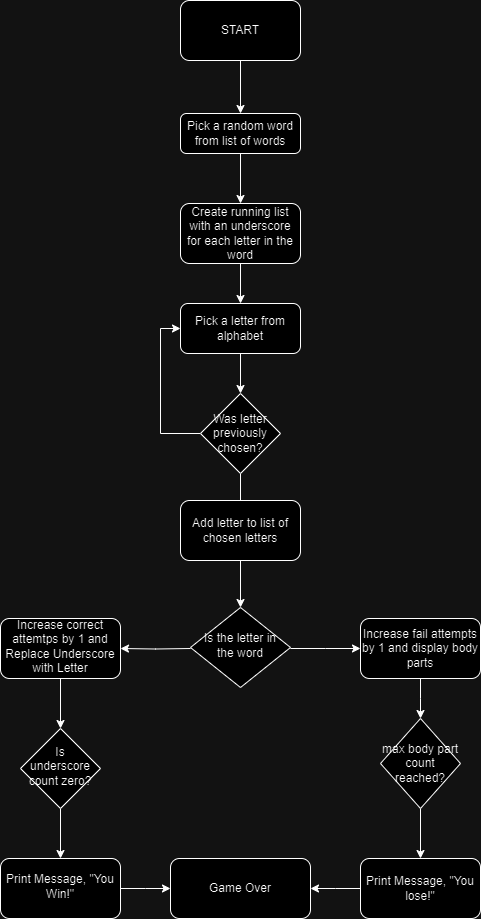

The diagram above was exported from draw.io. Its source (the exported page's mxGraphModel, read from the mxfile embedded in the PNG):
<mxGraphModel dx="1674" dy="780" grid="1" gridSize="10" guides="1" tooltips="1" connect="1" arrows="1" fold="1" page="1" pageScale="1" pageWidth="827" pageHeight="1169" math="0" shadow="0">
  <root>
    <mxCell id="WIyWlLk6GJQsqaUBKTNV-0" />
    <mxCell id="WIyWlLk6GJQsqaUBKTNV-1" parent="WIyWlLk6GJQsqaUBKTNV-0" />
    <mxCell id="L0U67579NY8aqHPSI_gw-0" value="" style="edgeStyle=orthogonalEdgeStyle;rounded=0;orthogonalLoop=1;jettySize=auto;html=1;entryX=0.5;entryY=0;entryDx=0;entryDy=0;" parent="WIyWlLk6GJQsqaUBKTNV-1" source="L0U67579NY8aqHPSI_gw-3" target="L0U67579NY8aqHPSI_gw-5" edge="1">
      <mxGeometry relative="1" as="geometry" />
    </mxCell>
    <mxCell id="WIyWlLk6GJQsqaUBKTNV-3" value="Pick a random word from list of words" style="rounded=1;whiteSpace=wrap;html=1;fontSize=12;glass=0;strokeWidth=1;shadow=0;" parent="WIyWlLk6GJQsqaUBKTNV-1" vertex="1">
      <mxGeometry x="310" y="223" width="120" height="40" as="geometry" />
    </mxCell>
    <mxCell id="bhHlpzPiSgBh2muyALw0-15" value="" style="edgeStyle=orthogonalEdgeStyle;rounded=0;orthogonalLoop=1;jettySize=auto;html=1;" parent="WIyWlLk6GJQsqaUBKTNV-1" target="bhHlpzPiSgBh2muyALw0-14" edge="1">
      <mxGeometry relative="1" as="geometry">
        <mxPoint x="320" y="758" as="sourcePoint" />
      </mxGeometry>
    </mxCell>
    <mxCell id="bhHlpzPiSgBh2muyALw0-35" style="edgeStyle=elbowEdgeStyle;rounded=0;orthogonalLoop=1;jettySize=auto;html=1;entryX=0;entryY=0.5;entryDx=0;entryDy=0;" parent="WIyWlLk6GJQsqaUBKTNV-1" target="WIyWlLk6GJQsqaUBKTNV-7" edge="1">
      <mxGeometry relative="1" as="geometry">
        <mxPoint x="420" y="758" as="sourcePoint" />
      </mxGeometry>
    </mxCell>
    <mxCell id="WIyWlLk6GJQsqaUBKTNV-6" value="Is the letter in the word" style="rhombus;whiteSpace=wrap;html=1;shadow=0;fontFamily=Helvetica;fontSize=12;align=center;strokeWidth=1;spacing=6;spacingTop=-4;" parent="WIyWlLk6GJQsqaUBKTNV-1" vertex="1">
      <mxGeometry x="320" y="717" width="100" height="80" as="geometry" />
    </mxCell>
    <mxCell id="bhHlpzPiSgBh2muyALw0-38" style="edgeStyle=elbowEdgeStyle;rounded=0;orthogonalLoop=1;jettySize=auto;html=1;entryX=0.5;entryY=0;entryDx=0;entryDy=0;" parent="WIyWlLk6GJQsqaUBKTNV-1" source="WIyWlLk6GJQsqaUBKTNV-7" target="L0U67579NY8aqHPSI_gw-23" edge="1">
      <mxGeometry relative="1" as="geometry" />
    </mxCell>
    <mxCell id="WIyWlLk6GJQsqaUBKTNV-7" value="Increase fail attempts by 1 and display body parts" style="rounded=1;whiteSpace=wrap;html=1;fontSize=12;glass=0;strokeWidth=1;shadow=0;" parent="WIyWlLk6GJQsqaUBKTNV-1" vertex="1">
      <mxGeometry x="490" y="728" width="120" height="60" as="geometry" />
    </mxCell>
    <mxCell id="WIyWlLk6GJQsqaUBKTNV-11" value="Game Over" style="rounded=1;whiteSpace=wrap;html=1;fontSize=12;glass=0;strokeWidth=1;shadow=0;" parent="WIyWlLk6GJQsqaUBKTNV-1" vertex="1">
      <mxGeometry x="300" y="968" width="140" height="60" as="geometry" />
    </mxCell>
    <mxCell id="L0U67579NY8aqHPSI_gw-4" value="" style="edgeStyle=orthogonalEdgeStyle;rounded=0;orthogonalLoop=1;jettySize=auto;html=1;" parent="WIyWlLk6GJQsqaUBKTNV-1" source="WIyWlLk6GJQsqaUBKTNV-3" target="L0U67579NY8aqHPSI_gw-3" edge="1">
      <mxGeometry relative="1" as="geometry">
        <mxPoint x="370" y="263" as="sourcePoint" />
        <mxPoint x="370" y="473" as="targetPoint" />
      </mxGeometry>
    </mxCell>
    <mxCell id="L0U67579NY8aqHPSI_gw-3" value="Create running list with an underscore for each letter in the word" style="rounded=1;whiteSpace=wrap;html=1;fontSize=12;glass=0;strokeWidth=1;shadow=0;" parent="WIyWlLk6GJQsqaUBKTNV-1" vertex="1">
      <mxGeometry x="310" y="313" width="120" height="60" as="geometry" />
    </mxCell>
    <mxCell id="L0U67579NY8aqHPSI_gw-6" style="edgeStyle=orthogonalEdgeStyle;rounded=0;orthogonalLoop=1;jettySize=auto;html=1;" parent="WIyWlLk6GJQsqaUBKTNV-1" source="bLjIqdYjYTMIly4nFSiV-0" target="WIyWlLk6GJQsqaUBKTNV-6" edge="1">
      <mxGeometry relative="1" as="geometry" />
    </mxCell>
    <mxCell id="L0U67579NY8aqHPSI_gw-5" value="Pick a letter from alphabet" style="rounded=1;whiteSpace=wrap;html=1;fontSize=12;glass=0;strokeWidth=1;shadow=0;" parent="WIyWlLk6GJQsqaUBKTNV-1" vertex="1">
      <mxGeometry x="310" y="413" width="120" height="50" as="geometry" />
    </mxCell>
    <mxCell id="bhHlpzPiSgBh2muyALw0-22" value="" style="edgeStyle=orthogonalEdgeStyle;rounded=0;orthogonalLoop=1;jettySize=auto;html=1;" parent="WIyWlLk6GJQsqaUBKTNV-1" source="L0U67579NY8aqHPSI_gw-23" target="bhHlpzPiSgBh2muyALw0-21" edge="1">
      <mxGeometry relative="1" as="geometry" />
    </mxCell>
    <mxCell id="L0U67579NY8aqHPSI_gw-23" value="max body part count reached?" style="rhombus;whiteSpace=wrap;html=1;" parent="WIyWlLk6GJQsqaUBKTNV-1" vertex="1">
      <mxGeometry x="510" y="828" width="80" height="90" as="geometry" />
    </mxCell>
    <mxCell id="bhHlpzPiSgBh2muyALw0-18" value="" style="edgeStyle=orthogonalEdgeStyle;rounded=0;orthogonalLoop=1;jettySize=auto;html=1;" parent="WIyWlLk6GJQsqaUBKTNV-1" source="bhHlpzPiSgBh2muyALw0-14" target="bhHlpzPiSgBh2muyALw0-17" edge="1">
      <mxGeometry relative="1" as="geometry" />
    </mxCell>
    <mxCell id="bhHlpzPiSgBh2muyALw0-14" value="Increase correct attemtps by 1 and Replace Underscore with Letter" style="whiteSpace=wrap;html=1;shadow=0;strokeWidth=1;spacing=6;spacingTop=-4;rounded=1;" parent="WIyWlLk6GJQsqaUBKTNV-1" vertex="1">
      <mxGeometry x="130" y="728" width="120" height="60" as="geometry" />
    </mxCell>
    <mxCell id="bhHlpzPiSgBh2muyALw0-20" value="" style="edgeStyle=orthogonalEdgeStyle;rounded=0;orthogonalLoop=1;jettySize=auto;html=1;" parent="WIyWlLk6GJQsqaUBKTNV-1" source="bhHlpzPiSgBh2muyALw0-17" target="bhHlpzPiSgBh2muyALw0-19" edge="1">
      <mxGeometry relative="1" as="geometry" />
    </mxCell>
    <mxCell id="bhHlpzPiSgBh2muyALw0-17" value="Is underscore count zero?" style="rhombus;whiteSpace=wrap;html=1;shadow=0;strokeWidth=1;spacing=6;spacingTop=-4;" parent="WIyWlLk6GJQsqaUBKTNV-1" vertex="1">
      <mxGeometry x="150" y="838" width="80" height="80" as="geometry" />
    </mxCell>
    <mxCell id="bhHlpzPiSgBh2muyALw0-40" style="edgeStyle=elbowEdgeStyle;rounded=0;orthogonalLoop=1;jettySize=auto;html=1;entryX=0;entryY=0.5;entryDx=0;entryDy=0;" parent="WIyWlLk6GJQsqaUBKTNV-1" source="bhHlpzPiSgBh2muyALw0-19" target="WIyWlLk6GJQsqaUBKTNV-11" edge="1">
      <mxGeometry relative="1" as="geometry" />
    </mxCell>
    <mxCell id="bhHlpzPiSgBh2muyALw0-19" value="Print Message, &quot;You Win!&quot;" style="whiteSpace=wrap;html=1;shadow=0;strokeWidth=1;spacing=6;spacingTop=-4;glass=0;rounded=1;" parent="WIyWlLk6GJQsqaUBKTNV-1" vertex="1">
      <mxGeometry x="130" y="968" width="120" height="60" as="geometry" />
    </mxCell>
    <mxCell id="bhHlpzPiSgBh2muyALw0-39" style="edgeStyle=elbowEdgeStyle;rounded=0;orthogonalLoop=1;jettySize=auto;html=1;entryX=1;entryY=0.5;entryDx=0;entryDy=0;" parent="WIyWlLk6GJQsqaUBKTNV-1" source="bhHlpzPiSgBh2muyALw0-21" target="WIyWlLk6GJQsqaUBKTNV-11" edge="1">
      <mxGeometry relative="1" as="geometry" />
    </mxCell>
    <mxCell id="bhHlpzPiSgBh2muyALw0-21" value="Print Message, &quot;You lose!&quot;" style="whiteSpace=wrap;html=1;rounded=1;" parent="WIyWlLk6GJQsqaUBKTNV-1" vertex="1">
      <mxGeometry x="490" y="968" width="120" height="60" as="geometry" />
    </mxCell>
    <mxCell id="bhHlpzPiSgBh2muyALw0-41" value="START" style="whiteSpace=wrap;html=1;rounded=1;glass=0;strokeWidth=1;shadow=0;" parent="WIyWlLk6GJQsqaUBKTNV-1" vertex="1">
      <mxGeometry x="310" y="110" width="120" height="60" as="geometry" />
    </mxCell>
    <mxCell id="bLjIqdYjYTMIly4nFSiV-1" value="" style="edgeStyle=orthogonalEdgeStyle;rounded=0;orthogonalLoop=1;jettySize=auto;html=1;" parent="WIyWlLk6GJQsqaUBKTNV-1" source="L0U67579NY8aqHPSI_gw-5" target="bLjIqdYjYTMIly4nFSiV-0" edge="1">
      <mxGeometry relative="1" as="geometry">
        <mxPoint x="370" y="463" as="sourcePoint" />
        <mxPoint x="370" y="628" as="targetPoint" />
      </mxGeometry>
    </mxCell>
    <mxCell id="bLjIqdYjYTMIly4nFSiV-3" style="edgeStyle=orthogonalEdgeStyle;rounded=0;orthogonalLoop=1;jettySize=auto;html=1;exitX=0;exitY=0.5;exitDx=0;exitDy=0;entryX=0;entryY=0.5;entryDx=0;entryDy=0;" parent="WIyWlLk6GJQsqaUBKTNV-1" source="bLjIqdYjYTMIly4nFSiV-0" target="L0U67579NY8aqHPSI_gw-5" edge="1">
      <mxGeometry relative="1" as="geometry" />
    </mxCell>
    <mxCell id="bLjIqdYjYTMIly4nFSiV-0" value="Was letter previously chosen?" style="rhombus;whiteSpace=wrap;html=1;" parent="WIyWlLk6GJQsqaUBKTNV-1" vertex="1">
      <mxGeometry x="330" y="503" width="80" height="80" as="geometry" />
    </mxCell>
    <mxCell id="bLjIqdYjYTMIly4nFSiV-5" value="" style="edgeStyle=elbowEdgeStyle;rounded=0;orthogonalLoop=1;jettySize=auto;html=1;entryX=0.5;entryY=0;entryDx=0;entryDy=0;" parent="WIyWlLk6GJQsqaUBKTNV-1" source="bhHlpzPiSgBh2muyALw0-41" target="WIyWlLk6GJQsqaUBKTNV-3" edge="1">
      <mxGeometry relative="1" as="geometry">
        <mxPoint x="370" y="-20" as="sourcePoint" />
        <mxPoint x="370" y="30" as="targetPoint" />
      </mxGeometry>
    </mxCell>
    <mxCell id="Od2Vf8qbtEy5K3cYkyZ1-0" value="Add letter to list of chosen letters" style="rounded=1;whiteSpace=wrap;html=1;" parent="WIyWlLk6GJQsqaUBKTNV-1" vertex="1">
      <mxGeometry x="310" y="610" width="120" height="60" as="geometry" />
    </mxCell>
  </root>
</mxGraphModel>